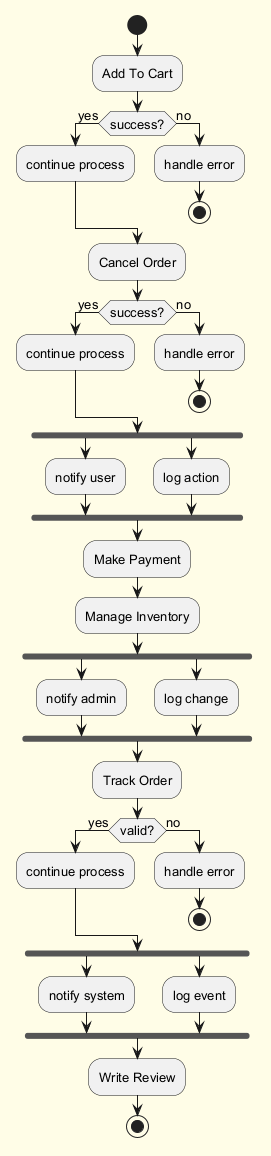

The diagram above was rendered by PlantUML. Its source (embedded in the PNG):
@startuml
skinparam backgroundColor #FFFDE7
skinparam classBackgroundColor #FFF9C4
skinparam classBorderColor #F57F17
skinparam defaultFontSize 13
start
:Add To Cart;
if (success?) then (yes)
:continue process;
else (no)
:handle error;
stop
endif
:Cancel Order;
if (success?) then (yes)
:continue process;
else (no)
:handle error;
stop
endif
fork
:notify user;
fork again
:log action;
end fork
:Make Payment;
:Manage Inventory;
fork
:notify admin;
fork again
:log change;
end fork
:Track Order;
if (valid?) then (yes)
:continue process;
else (no)
:handle error;
stop
endif
fork
:notify system;
fork again
:log event;
end fork
:Write Review;
stop
@enduml